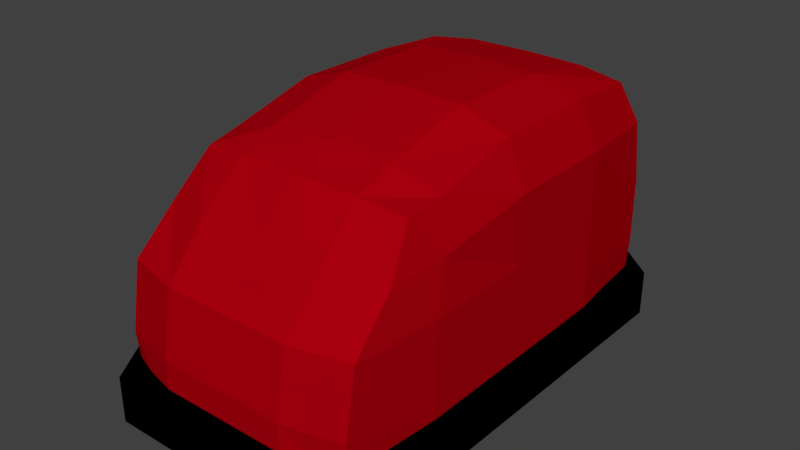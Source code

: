 # Source: owlbot-foot.blend  (saved by Blender 2.78.0; exported with 4.5.12 LTS)
import bpy
from mathutils import Matrix  # noqa: F401  (used for matrix-valued properties, if any)

bpy.ops.wm.read_factory_settings(use_empty=True)
scene = bpy.context.scene
scene.name = 'Scene'

# ---- collections
col_collection_1 = bpy.data.collections.new('Collection 1'); scene.collection.children.link(col_collection_1)

# ---- materials (node trees are filled in below, after node groups)
mat_leg_disk_detail = bpy.data.materials.new('leg-disk-detail')
mat_leg_disk_detail.alpha_threshold = 0.0
mat_leg_disk_detail.use_transparent_shadow = False
mat_leg_disk_detail.diffuse_color = (0.0, 0.0, 0.0, 1.0)
mat_leg_disk_detail.roughness = 0.5
mat_leg_disk_detail.specular_intensity = 0.0
mat_leg_disk_detail.line_color = (0.0, 0.0, 0.0, 1.0)
mat_leg_disc = bpy.data.materials.new('leg-disc')
mat_leg_disc.alpha_threshold = 0.0
mat_leg_disc.use_transparent_shadow = False
mat_leg_disc.diffuse_color = (0.402, 0.0, 0.004397, 1.0)
mat_leg_disc.roughness = 0.5
mat_leg_disc.specular_intensity = 0.0
mat_leg_disc.line_color = (0.0, 0.0, 0.0, 1.0)

# ---- material node trees

# ---- world
world_world = bpy.data.worlds.new('World'); scene.world = world_world
world_world.color = (0.05088, 0.05088, 0.05088)
world_world.use_sun_shadow = False
world_world.sun_shadow_jitter_overblur = 0.0
world_world.cycles.sampling_method = 'MANUAL'

# ---- meshes
me_cube_021 = bpy.data.meshes.new('Cube.021')
me_cube_021.from_pydata([(-0.9849, -0.8016, -1.0), (-0.9849, -0.8016, 1.0), (-1.0, 0.8684, -1.0), (-1.0, 0.8684, 1.0), (0.9849, -0.8016, -1.0), (0.9849, -0.8016, 1.0), (1.0, 0.8684, -1.0), (1.0, 0.8684, 1.0), (0.7403, 1.0, -1.0), (0.7403, 1.0, 1.0), (0.7403, -1.0, -1.0), (0.7403, -1.0, 1.0), (-0.7782, 1.0, -1.0), (-0.7782, -1.0, 1.0), (-0.7782, 1.0, 1.0), (-0.7782, -1.0, -1.0)], [], [(0, 1, 3, 2), (8, 9, 7, 6), (6, 7, 5, 4), (15, 13, 1, 0), (8, 6, 4, 10), (14, 3, 1, 13), (7, 9, 11, 5), (12, 8, 10, 15), (4, 5, 11, 10), (12, 14, 9, 8), (2, 3, 14, 12), (2, 12, 15, 0), (9, 14, 13, 11), (10, 11, 13, 15)])
me_cube_021.materials.append(mat_leg_disk_detail)
me_cube_021.use_remesh_preserve_volume = False
me_cube_021.use_remesh_preserve_attributes = False
me_cube_021.use_mirror_vertex_groups = False
me_cube_021.update()
me_l_foot_top = bpy.data.meshes.new('L-Foot-Top')
me_l_foot_top.from_pydata([(-0.9167, -0.9167, -0.9167), (-0.8221, -0.5468, 0.6388), (-0.9167, 0.9167, -0.9167), (-0.8221, 0.8286, 0.7969), (0.9167, -0.9167, -0.9167), (0.835, -0.5468, 0.6388), (0.9167, 0.9167, -0.9167), (0.835, 0.8286, 0.7969), (-1.0, 0.0, -1.0), (-0.9375, -0.8877, 0.0), (-0.8464, 0.0, 0.8429), (-0.9375, 0.9375, 0.0), (0.0, 1.0, -1.0), (0.007459, 0.8538, 0.8429), (0.9375, 0.9375, 0.0), (1.0, 0.0, -1.0), (0.8613, 0.0, 0.8429), (0.9375, -0.8877, 0.0), (0.0, -1.0, -1.0), (0.006983, -0.5721, 0.6851), (0.01046, 0.0, 0.9807), (0.0, 0.0, -1.0), (0.0, -0.9502, 0.0), (1.0, 0.0, 0.0), (0.0, 1.0, 0.0), (-1.0, 0.0, 0.0), (-1.0, -0.5, -1.0), (-0.9153, -0.6951, 0.3165), (-0.8426, 0.4769, 0.8369), (-0.9375, 0.9375, -0.5), (-0.5, 1.0, -1.0), (0.4842, 0.8499, 0.8369), (0.9375, 0.9375, -0.5), (1.0, 0.5, -1.0), (0.8573, -0.3931, 0.6787), (0.9375, -0.9375, -0.5), (0.5, -1.0, -1.0), (-0.4737, -0.5682, 0.679), (-1.0, 0.5, -1.0), (-0.9375, -0.9375, -0.5), (-0.8426, -0.3931, 0.6787), (-0.9153, 0.9161, 0.4746), (0.5, 1.0, -1.0), (-0.4696, 0.8499, 0.8369), (0.9169, 0.9161, 0.4746), (1.0, -0.5, -1.0), (0.8573, 0.4769, 0.8369), (0.9169, -0.6951, 0.3165), (-0.5, -1.0, -1.0), (0.4874, -0.5682, 0.679), (0.009631, -0.3967, 0.8068), (0.01009, 0.4805, 0.9637), (0.4906, 0.0, 0.9637), (-0.4704, 0.0, 0.9637), (0.0, -0.5, -1.0), (0.0, 0.5, -1.0), (-0.5, 0.0, -1.0), (0.5, 0.0, -1.0), (-0.5, -0.9502, 0.0), (0.5, -0.9502, 0.0), (0.0, -1.0, -0.5), (-0.000534, -0.779, 0.3395), (1.0, -0.5, 0.0), (1.0, 0.5, 0.0), (1.0, 0.0, -0.5), (1.0, 0.0, 0.5), (0.5, 1.0, 0.0), (-0.5, 1.0, 0.0), (0.0, 1.0, -0.5), (0.0, 1.0, 0.5), (-1.0, 0.5, 0.0), (-1.0, -0.5, 0.0), (-1.0, 0.0, -0.5), (-1.0, 0.0, 0.5), (-0.9488, -0.4262, 0.3456), (-1.0, -0.5, -0.5), (-1.0, 0.5, -0.5), (-0.5, 1.0, 0.5), (-0.5, 1.0, -0.5), (0.5, 1.0, -0.5), (1.0, 0.5, 0.5), (1.0, 0.5, -0.5), (1.0, -0.5, -0.5), (0.5033, -0.779, 0.3395), (0.5, -1.0, -0.5), (-0.5, -1.0, -0.5), (0.5, 0.5, -1.0), (-0.5, 0.5, -1.0), (-0.5, -0.5, -1.0), (-0.4701, 0.4798, 0.9479), (0.4896, 0.4798, 0.9479), (0.4928, -0.396, 0.7909), (-0.4742, -0.396, 0.7909), (0.5, -0.5, -1.0), (-0.5, -0.779, 0.3418), (0.9488, -0.4262, 0.3456), (0.5, 1.0, 0.5), (-1.0, 0.5, 0.5)], [], [(97, 28, 3, 41), (96, 31, 7, 44), (95, 34, 5, 47), (94, 37, 1, 27), (93, 45, 4, 36), (92, 40, 1, 37), (91, 50, 19, 49), (90, 51, 20, 52), (89, 28, 10, 53), (88, 54, 18, 48), (87, 55, 21, 56), (86, 33, 15, 57), (85, 58, 9, 39), (84, 59, 22, 60), (83, 49, 19, 61), (82, 62, 17, 35), (81, 63, 23, 64), (80, 46, 16, 65), (79, 66, 14, 32), (78, 67, 24, 68), (77, 43, 13, 69), (76, 70, 11, 29), (75, 71, 25, 72), (74, 40, 10, 73), (71, 74, 73, 25), (9, 27, 74, 71), (27, 1, 40, 74), (26, 75, 72, 8), (0, 39, 75, 26), (39, 9, 71, 75), (38, 76, 29, 2), (8, 72, 76, 38), (72, 25, 70, 76), (67, 77, 69, 24), (11, 41, 77, 67), (41, 3, 43, 77), (30, 78, 68, 12), (2, 29, 78, 30), (29, 11, 67, 78), (42, 79, 32, 6), (12, 68, 79, 42), (68, 24, 66, 79), (63, 80, 65, 23), (14, 44, 80, 63), (44, 7, 46, 80), (33, 81, 64, 15), (6, 32, 81, 33), (32, 14, 63, 81), (45, 82, 35, 4), (15, 64, 82, 45), (64, 23, 62, 82), (59, 83, 61, 22), (17, 47, 83, 59), (47, 5, 49, 83), (36, 84, 60, 18), (4, 35, 84, 36), (35, 17, 59, 84), (48, 85, 39, 0), (18, 60, 85, 48), (60, 22, 58, 85), (55, 86, 57, 21), (12, 42, 86, 55), (42, 6, 33, 86), (38, 87, 56, 8), (2, 30, 87, 38), (30, 12, 55, 87), (26, 88, 48, 0), (8, 56, 88, 26), (56, 21, 54, 88), (51, 89, 53, 20), (13, 43, 89, 51), (43, 3, 28, 89), (46, 90, 52, 16), (7, 31, 90, 46), (31, 13, 51, 90), (34, 91, 49, 5), (16, 52, 91, 34), (52, 20, 50, 91), (50, 92, 37, 19), (20, 53, 92, 50), (53, 10, 40, 92), (54, 93, 36, 18), (21, 57, 93, 54), (57, 15, 45, 93), (58, 94, 27, 9), (22, 61, 94, 58), (61, 19, 37, 94), (62, 95, 47, 17), (23, 65, 95, 62), (65, 16, 34, 95), (66, 96, 44, 14), (24, 69, 96, 66), (69, 13, 31, 96), (70, 97, 41, 11), (25, 73, 97, 70), (73, 10, 28, 97)])
me_l_foot_top.materials.append(mat_leg_disc)
me_l_foot_top.use_remesh_preserve_volume = False
me_l_foot_top.use_remesh_preserve_attributes = False
me_l_foot_top.use_mirror_vertex_groups = False
me_l_foot_top.update()

# ---- objects
ob_l_foot_base_001 = bpy.data.objects.new('L-Foot-Base.001', me_cube_021)
ob_l_foot = bpy.data.objects.new('L-Foot', me_l_foot_top)

# ---- transforms, parenting, visibility, modifiers, constraints
ob_l_foot_base_001.location = (-0.02568, -0.03037, 0.0194)
ob_l_foot_base_001.scale = (0.09011, 0.1502, 0.01449)
ob_l_foot_base_001.lineart.crease_threshold = 0.0
_vg = ob_l_foot_base_001.vertex_groups.new(name='hips')
_vg = ob_l_foot_base_001.vertex_groups.new(name='spine')
_vg = ob_l_foot_base_001.vertex_groups.new(name='chest')
_vg = ob_l_foot_base_001.vertex_groups.new(name='neck')
_vg = ob_l_foot_base_001.vertex_groups.new(name='head')
_vg = ob_l_foot_base_001.vertex_groups.new(name='shoulder.L')
_vg = ob_l_foot_base_001.vertex_groups.new(name='upper_arm.L')
_vg = ob_l_foot_base_001.vertex_groups.new(name='forearm.L')
_vg = ob_l_foot_base_001.vertex_groups.new(name='hand.L')
_vg = ob_l_foot_base_001.vertex_groups.new(name='palm.01.L')
_vg = ob_l_foot_base_001.vertex_groups.new(name='f_index.01.L')
_vg = ob_l_foot_base_001.vertex_groups.new(name='f_index.02.L')
_vg = ob_l_foot_base_001.vertex_groups.new(name='f_index.03.L')
_vg = ob_l_foot_base_001.vertex_groups.new(name='thumb.01.L')
_vg = ob_l_foot_base_001.vertex_groups.new(name='thumb.02.L')
_vg = ob_l_foot_base_001.vertex_groups.new(name='thumb.03.L')
_vg = ob_l_foot_base_001.vertex_groups.new(name='palm.02.L')
_vg = ob_l_foot_base_001.vertex_groups.new(name='f_middle.01.L')
_vg = ob_l_foot_base_001.vertex_groups.new(name='f_middle.02.L')
_vg = ob_l_foot_base_001.vertex_groups.new(name='f_middle.03.L')
_vg = ob_l_foot_base_001.vertex_groups.new(name='palm.03.L')
_vg = ob_l_foot_base_001.vertex_groups.new(name='f_ring.01.L')
_vg = ob_l_foot_base_001.vertex_groups.new(name='f_ring.02.L')
_vg = ob_l_foot_base_001.vertex_groups.new(name='f_ring.03.L')
_vg = ob_l_foot_base_001.vertex_groups.new(name='palm.04.L')
_vg = ob_l_foot_base_001.vertex_groups.new(name='f_pinky.01.L')
_vg = ob_l_foot_base_001.vertex_groups.new(name='f_pinky.02.L')
_vg = ob_l_foot_base_001.vertex_groups.new(name='f_pinky.03.L')
_vg = ob_l_foot_base_001.vertex_groups.new(name='shoulder.R')
_vg = ob_l_foot_base_001.vertex_groups.new(name='upper_arm.R')
_vg = ob_l_foot_base_001.vertex_groups.new(name='forearm.R')
_vg = ob_l_foot_base_001.vertex_groups.new(name='hand.R')
_vg = ob_l_foot_base_001.vertex_groups.new(name='palm.01.R')
_vg = ob_l_foot_base_001.vertex_groups.new(name='f_index.01.R')
_vg = ob_l_foot_base_001.vertex_groups.new(name='f_index.02.R')
_vg = ob_l_foot_base_001.vertex_groups.new(name='f_index.03.R')
_vg = ob_l_foot_base_001.vertex_groups.new(name='thumb.01.R')
_vg = ob_l_foot_base_001.vertex_groups.new(name='thumb.02.R')
_vg = ob_l_foot_base_001.vertex_groups.new(name='thumb.03.R')
_vg = ob_l_foot_base_001.vertex_groups.new(name='palm.02.R')
_vg = ob_l_foot_base_001.vertex_groups.new(name='f_middle.01.R')
_vg = ob_l_foot_base_001.vertex_groups.new(name='f_middle.02.R')
_vg = ob_l_foot_base_001.vertex_groups.new(name='f_middle.03.R')
_vg = ob_l_foot_base_001.vertex_groups.new(name='palm.03.R')
_vg = ob_l_foot_base_001.vertex_groups.new(name='f_ring.01.R')
_vg = ob_l_foot_base_001.vertex_groups.new(name='f_ring.02.R')
_vg = ob_l_foot_base_001.vertex_groups.new(name='f_ring.03.R')
_vg = ob_l_foot_base_001.vertex_groups.new(name='palm.04.R')
_vg = ob_l_foot_base_001.vertex_groups.new(name='f_pinky.01.R')
_vg = ob_l_foot_base_001.vertex_groups.new(name='f_pinky.02.R')
_vg = ob_l_foot_base_001.vertex_groups.new(name='f_pinky.03.R')
_vg = ob_l_foot_base_001.vertex_groups.new(name='thigh.L')
_vg = ob_l_foot_base_001.vertex_groups.new(name='shin.L')
_vg = ob_l_foot_base_001.vertex_groups.new(name='foot.L')
_vg = ob_l_foot_base_001.vertex_groups.new(name='toe.L')
_vg = ob_l_foot_base_001.vertex_groups.new(name='heel.L')
_vg = ob_l_foot_base_001.vertex_groups.new(name='heel.02.L')
_vg = ob_l_foot_base_001.vertex_groups.new(name='thigh.R')
_vg = ob_l_foot_base_001.vertex_groups.new(name='shin.R')
_vg = ob_l_foot_base_001.vertex_groups.new(name='foot.R')
_vg = ob_l_foot_base_001.vertex_groups.new(name='toe.R')
for _i, _w in zip([0, 1, 2, 3, 4, 5, 6, 7, 8, 9, 10, 11, 12, 13, 14, 15], [0.8778, 0.8782, 0.07296, 0.07671, 0.9117, 0.9104, 0.07876, 0.07455, 0.007675, 0.008613, 0.9836, 0.9849, 0.005538, 0.9571, 0.009859, 0.9602]): _vg.add([_i], _w, 'REPLACE')
_vg = ob_l_foot_base_001.vertex_groups.new(name='heel.R')
for _i, _w in zip([0, 1, 2, 3, 4, 5, 6, 7, 8, 9, 12, 14], [0.01737, 0.03137, 0.2176, 0.3442, 0.04395, 0.02304, 0.5567, 0.3087, 0.677, 0.2838, 0.233, 0.5437]): _vg.add([_i], _w, 'REPLACE')
_vg = ob_l_foot_base_001.vertex_groups.new(name='heel.02.R')
for _i, _w in zip([0, 1, 2, 3, 4, 5, 6, 7, 8, 9, 12, 13, 14, 15], [0.08852, 0.08115, 0.7094, 0.5791, 0.03258, 0.0531, 0.3646, 0.6168, 0.2941, 0.6868, 0.7392, 0.02159, 0.4264, 0.006865]): _vg.add([_i], _w, 'REPLACE')
_m = ob_l_foot_base_001.modifiers.new('Armature', 'ARMATURE')
ob_l_foot.location = (-0.02568, -0.03037, 0.09272)
ob_l_foot.scale = (0.08252, 0.1404, 0.08252)
ob_l_foot.lineart.crease_threshold = 0.0
_vg = ob_l_foot.vertex_groups.new(name='hips')
_vg = ob_l_foot.vertex_groups.new(name='spine')
_vg = ob_l_foot.vertex_groups.new(name='chest')
_vg = ob_l_foot.vertex_groups.new(name='neck')
_vg = ob_l_foot.vertex_groups.new(name='head')
_vg = ob_l_foot.vertex_groups.new(name='shoulder.L')
_vg = ob_l_foot.vertex_groups.new(name='upper_arm.L')
_vg = ob_l_foot.vertex_groups.new(name='forearm.L')
_vg = ob_l_foot.vertex_groups.new(name='hand.L')
_vg = ob_l_foot.vertex_groups.new(name='palm.01.L')
_vg = ob_l_foot.vertex_groups.new(name='f_index.01.L')
_vg = ob_l_foot.vertex_groups.new(name='f_index.02.L')
_vg = ob_l_foot.vertex_groups.new(name='f_index.03.L')
_vg = ob_l_foot.vertex_groups.new(name='thumb.01.L')
_vg = ob_l_foot.vertex_groups.new(name='thumb.02.L')
_vg = ob_l_foot.vertex_groups.new(name='thumb.03.L')
_vg = ob_l_foot.vertex_groups.new(name='palm.02.L')
_vg = ob_l_foot.vertex_groups.new(name='f_middle.01.L')
_vg = ob_l_foot.vertex_groups.new(name='f_middle.02.L')
_vg = ob_l_foot.vertex_groups.new(name='f_middle.03.L')
_vg = ob_l_foot.vertex_groups.new(name='palm.03.L')
_vg = ob_l_foot.vertex_groups.new(name='f_ring.01.L')
_vg = ob_l_foot.vertex_groups.new(name='f_ring.02.L')
_vg = ob_l_foot.vertex_groups.new(name='f_ring.03.L')
_vg = ob_l_foot.vertex_groups.new(name='palm.04.L')
_vg = ob_l_foot.vertex_groups.new(name='f_pinky.01.L')
_vg = ob_l_foot.vertex_groups.new(name='f_pinky.02.L')
_vg = ob_l_foot.vertex_groups.new(name='f_pinky.03.L')
_vg = ob_l_foot.vertex_groups.new(name='shoulder.R')
_vg = ob_l_foot.vertex_groups.new(name='upper_arm.R')
_vg = ob_l_foot.vertex_groups.new(name='forearm.R')
_vg = ob_l_foot.vertex_groups.new(name='hand.R')
_vg = ob_l_foot.vertex_groups.new(name='palm.01.R')
_vg = ob_l_foot.vertex_groups.new(name='f_index.01.R')
_vg = ob_l_foot.vertex_groups.new(name='f_index.02.R')
_vg = ob_l_foot.vertex_groups.new(name='f_index.03.R')
_vg = ob_l_foot.vertex_groups.new(name='thumb.01.R')
_vg = ob_l_foot.vertex_groups.new(name='thumb.02.R')
_vg = ob_l_foot.vertex_groups.new(name='thumb.03.R')
_vg = ob_l_foot.vertex_groups.new(name='palm.02.R')
_vg = ob_l_foot.vertex_groups.new(name='f_middle.01.R')
_vg = ob_l_foot.vertex_groups.new(name='f_middle.02.R')
_vg = ob_l_foot.vertex_groups.new(name='f_middle.03.R')
_vg = ob_l_foot.vertex_groups.new(name='palm.03.R')
_vg = ob_l_foot.vertex_groups.new(name='f_ring.01.R')
_vg = ob_l_foot.vertex_groups.new(name='f_ring.02.R')
_vg = ob_l_foot.vertex_groups.new(name='f_ring.03.R')
_vg = ob_l_foot.vertex_groups.new(name='palm.04.R')
_vg = ob_l_foot.vertex_groups.new(name='f_pinky.01.R')
_vg = ob_l_foot.vertex_groups.new(name='f_pinky.02.R')
_vg = ob_l_foot.vertex_groups.new(name='f_pinky.03.R')
_vg = ob_l_foot.vertex_groups.new(name='thigh.L')
_vg = ob_l_foot.vertex_groups.new(name='shin.L')
_vg = ob_l_foot.vertex_groups.new(name='foot.L')
for _i, _w in zip([0, 1, 3, 4, 5, 7, 8, 9, 10, 11, 13, 14, 15, 16, 17, 19, 20, 21, 22, 23, 25, 26, 27, 28, 29, 31, 34, 35, 36, 37, 39, 40, 41, 43, 44, 45, 46, 47, 49, 50, 51, 52, 53, 56, 57, 58, 59, 60, 61, 62, 63, 64, 65, 69, 70, 71, 72, 73, 74, 75, 76, 77, 80, 81, 82, 83, 84, 85, 88, 89, 90, 91, 92, 93, 94, 95, 96, 97], [0.05885, 0.543, 0.1196, 0.06512, 0.5675, 0.1205, 0.5515, 0.1722, 0.7318, 0.04603, 0.1127, 0.03233, 0.4426, 0.7434, 0.1821, 0.6007, 0.8191, 0.4683, 0.134, 0.6876, 0.657, 0.1443, 0.3417, 0.2854, 0.0004471, 0.1205, 0.654, 0.09552, 0.01244, 0.5777, 0.08477, 0.6265, 0.07693, 0.1225, 0.06924, 0.1273, 0.2713, 0.3317, 0.5919, 0.7183, 0.4966, 0.7877, 0.7788, 0.542, 0.4299, 0.1429, 0.1513, 0.01287, 0.2911, 0.33, 0.1411, 0.6177, 0.7163, 0.03574, 0.148, 0.3303, 0.6096, 0.6967, 0.5106, 0.2026, 0.07533, 0.0558, 0.189, 0.07363, 0.1955, 0.2966, 0.06235, 0.05027, 0.08253, 0.4454, 0.4439, 0.701, 0.6847, 0.06536, 0.2967, 0.5479, 0.0517, 0.199]): _vg.add([_i], _w, 'REPLACE')
_vg = ob_l_foot.vertex_groups.new(name='toe.L')
for _i, _w in zip([0, 1, 4, 5, 8, 9, 10, 15, 16, 17, 18, 19, 20, 21, 22, 23, 25, 26, 27, 34, 35, 36, 37, 39, 40, 45, 47, 48, 49, 50, 52, 53, 54, 56, 57, 58, 59, 60, 61, 62, 64, 65, 70, 71, 72, 73, 74, 75, 82, 83, 84, 85, 88, 91, 92, 93, 94, 95], [0.9256, 0.3923, 0.9223, 0.3753, 0.2225, 0.8013, 0.0806, 0.4179, 0.07917, 0.7941, 0.9955, 0.3539, 0.05495, 0.4791, 0.8521, 0.137, 0.1402, 0.8076, 0.6113, 0.2683, 0.8891, 0.9632, 0.369, 0.8979, 0.288, 0.8407, 0.6289, 0.9749, 0.359, 0.2186, 0.06424, 0.06677, 0.988, 0.2818, 0.4779, 0.8395, 0.8318, 0.9647, 0.6825, 0.6173, 0.2151, 0.09885, 0.002413, 0.6068, 0.1762, 0.1033, 0.4097, 0.7431, 0.7632, 0.6744, 0.9291, 0.9418, 0.8908, 0.2299, 0.2415, 0.9198, 0.6709, 0.3819]): _vg.add([_i], _w, 'REPLACE')
_vg = ob_l_foot.vertex_groups.new(name='heel.L')
for _i, _w in zip([1, 2, 3, 5, 6, 7, 10, 11, 12, 13, 14, 16, 19, 20, 23, 24, 25, 27, 28, 29, 30, 31, 32, 34, 37, 40, 41, 42, 43, 44, 46, 47, 49, 50, 51, 52, 53, 62, 63, 64, 65, 66, 67, 68, 69, 70, 71, 72, 73, 74, 76, 77, 78, 79, 80, 81, 89, 90, 91, 92, 95, 96, 97], [0.05068, 0.3299, 0.8234, 0.0427, 0.7278, 0.8473, 0.1634, 0.7466, 0.9583, 0.8755, 0.8699, 0.1611, 0.02748, 0.1203, 0.1134, 0.9661, 0.1171, 0.01573, 0.6547, 0.4376, 0.7232, 0.862, 0.8014, 0.06502, 0.03766, 0.06847, 0.8295, 0.8848, 0.8489, 0.8839, 0.6813, 0.00805, 0.03279, 0.05613, 0.5022, 0.1397, 0.1428, 0.01806, 0.609, 0.05156, 0.1549, 0.9452, 0.8857, 0.9773, 0.9397, 0.5568, 0.02056, 0.05484, 0.1569, 0.05638, 0.1484, 0.8984, 0.8077, 0.936, 0.7169, 0.1875, 0.5359, 0.5412, 0.06079, 0.06328, 0.05295, 0.9254, 0.6808]): _vg.add([_i], _w, 'REPLACE')
_vg = ob_l_foot.vertex_groups.new(name='heel.02.L')
for _i, _w in zip([2, 3, 6, 7, 8, 11, 12, 14, 15, 21, 23, 25, 26, 28, 29, 30, 32, 33, 38, 41, 42, 44, 46, 55, 56, 57, 63, 64, 65, 66, 67, 70, 71, 72, 73, 75, 76, 77, 78, 79, 80, 81, 86, 87, 97], [0.6584, 0.04922, 0.2604, 0.001629, 0.206, 0.199, 0.03201, 0.08324, 0.1256, 0.05154, 0.06197, 0.08576, 0.02943, 0.03416, 0.5326, 0.2715, 0.1736, 0.9796, 0.9851, 0.08697, 0.1118, 0.03227, 0.01223, 0.9882, 0.1697, 0.08923, 0.225, 0.1156, 0.009898, 0.01541, 0.08727, 0.2689, 0.005117, 0.1593, 0.0361, 0.02159, 0.7579, 0.03573, 0.1801, 0.05541, 0.07412, 0.7177, 0.9887, 0.9907, 0.09824]): _vg.add([_i], _w, 'REPLACE')
_vg = ob_l_foot.vertex_groups.new(name='thigh.R')
_vg = ob_l_foot.vertex_groups.new(name='shin.R')
_vg = ob_l_foot.vertex_groups.new(name='foot.R')
_vg = ob_l_foot.vertex_groups.new(name='toe.R')
_vg = ob_l_foot.vertex_groups.new(name='heel.R')
_vg = ob_l_foot.vertex_groups.new(name='heel.02.R')
_m = ob_l_foot.modifiers.new('Armature', 'ARMATURE')

# ---- collection membership
col_collection_1.objects.link(ob_l_foot_base_001)
col_collection_1.objects.link(ob_l_foot)

# ---- scene / render settings (as saved in the file)
scene.frame_start = 1; scene.frame_end = 250; scene.frame_set(1)
scene.render.engine = 'BLENDER_EEVEE_NEXT'
scene.render.resolution_percentage = 50
scene.render.dither_intensity = 0.0
scene.cycles.use_denoising = False
scene.cycles.samples = 128
scene.cycles.sampling_pattern = 'TABULATED_SOBOL'
scene.cycles.light_sampling_threshold = 0.0
scene.cycles.use_adaptive_sampling = False
scene.cycles.use_light_tree = False
scene.cycles.blur_glossy = 0.0
scene.cycles.sample_clamp_indirect = 0.0
scene.view_settings.view_transform = 'Standard'
bpy.context.view_layer.update()

# ---- added for rendering (the .blend has no active camera and no usable light): camera, sun
cam_auto = bpy.data.cameras.new('AutoCamera')
cam_auto.lens = 50.0
cam_auto.sensor_width = 36.0
cam_auto.clip_end = 1000.0
ob_auto_camera = bpy.data.objects.new('AutoCamera', cam_auto)
scene.collection.objects.link(ob_auto_camera)
ob_auto_camera.location = (0.334084, -0.462085, 0.377088)
ob_auto_camera.rotation_euler = (1.09748, -7.21219e-08, 0.694738)
scene.camera = ob_auto_camera
light_auto_sun = bpy.data.lights.new('AutoSun', 'SUN')
light_auto_sun.energy = 3.0
light_auto_sun.angle = 0.0523599
ob_auto_sun = bpy.data.objects.new('AutoSun', light_auto_sun)
scene.collection.objects.link(ob_auto_sun)
ob_auto_sun.rotation_euler = (0.872665, 0.174533, 0.523599)
bpy.context.view_layer.update()

